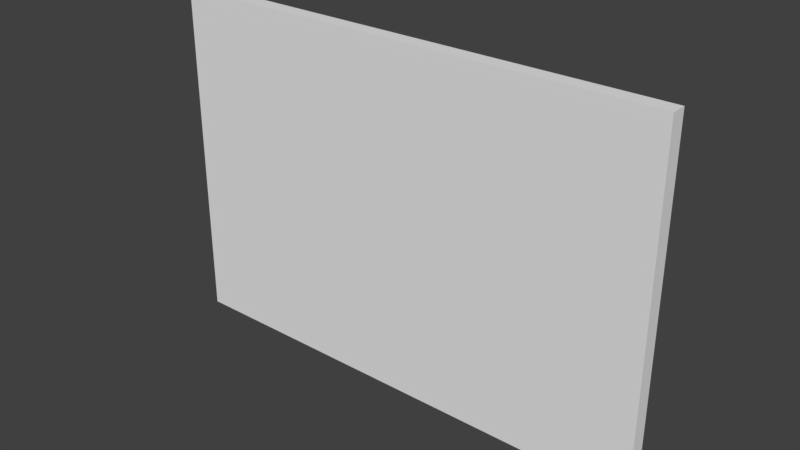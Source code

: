# Source: Shelf_3.blend  (saved by Blender 2.79.0; exported with 4.5.12 LTS)
import bpy
from mathutils import Matrix  # noqa: F401  (used for matrix-valued properties, if any)

bpy.ops.wm.read_factory_settings(use_empty=True)
scene = bpy.context.scene
scene.name = 'Scene'

# ---- collections
col_collection_1 = bpy.data.collections.new('Collection 1'); scene.collection.children.link(col_collection_1)

# ---- world
world_world = bpy.data.worlds.new('World'); scene.world = world_world
world_world.color = (0.05088, 0.05088, 0.05088)
world_world.use_sun_shadow = False
world_world.sun_shadow_jitter_overblur = 0.0
world_world.cycles.sampling_method = 'MANUAL'

# ---- meshes
me_cube_001 = bpy.data.meshes.new('Cube.001')
me_cube_001.from_pydata([(2.0, -0.125, -7.451e-08), (2.0, 0.125, -7.451e-08), (-2.0, -0.125, -7.451e-08), (-2.0, 0.125, -7.451e-08), (2.0, 0.125, 1.143), (2.0, -0.125, 1.143), (-2.0, 0.125, 1.143), (-2.0, -0.125, 1.143)], [], [(0, 5, 7, 2), (3, 6, 4, 1), (2, 3, 1, 0), (7, 6, 3, 2), (6, 7, 5, 4), (4, 5, 0, 1)])
_uv = me_cube_001.uv_layers.new(name='UVMap')
_uv.uv.foreach_set('vector', [0.7036, 0.2454, 0.7036, 0.3577, 0.3106, 0.3577, 0.3106, 0.2454, 0.3106, 0.7612, 0.3106, 0.649, 0.7036, 0.649, 0.7036, 0.7612, 0.3106, 0.7858, 0.3106, 0.7612, 0.7036, 0.7612, 0.7036, 0.7858, 0.0, 0.0, 0.0, 0.0, 0.0, 0.0, 0.0, 0.0, 0.0, 0.0, 0.0, 0.0, 0.0, 0.0, 0.0, 0.0, 0.0, 0.0, 0.0, 0.0, 0.0, 0.0, 0.0, 0.0])
me_cube_001.use_remesh_preserve_volume = False
me_cube_001.use_remesh_preserve_attributes = False
me_cube_001.use_mirror_vertex_groups = False
me_cube_001.update()

# ---- objects
ob_cube_001 = bpy.data.objects.new('Cube.001', me_cube_001)

# ---- transforms, parenting, visibility, modifiers, constraints
ob_cube_001.location = (0.0, 1.425, 0.0)
ob_cube_001.scale = (1.0, 0.5, 2.4)
ob_cube_001.lineart.crease_threshold = 0.0

# ---- collection membership
col_collection_1.objects.link(ob_cube_001)

# ---- scene / render settings (as saved in the file)
scene.frame_start = 1; scene.frame_end = 250; scene.frame_set(1)
scene.render.engine = 'BLENDER_EEVEE_NEXT'
scene.render.resolution_percentage = 50
scene.render.dither_intensity = 0.0
scene.cycles.use_denoising = False
scene.cycles.samples = 128
scene.cycles.sampling_pattern = 'TABULATED_SOBOL'
scene.cycles.use_adaptive_sampling = False
scene.cycles.use_light_tree = False
scene.cycles.blur_glossy = 0.0
scene.cycles.sample_clamp_indirect = 0.0
scene.view_settings.view_transform = 'Standard'
bpy.context.view_layer.update()

# ---- added for rendering (the .blend has no active camera and no usable light): camera, sun
cam_auto = bpy.data.cameras.new('AutoCamera')
cam_auto.lens = 50.0
cam_auto.sensor_width = 36.0
cam_auto.clip_end = 1000.0
ob_auto_camera = bpy.data.objects.new('AutoCamera', cam_auto)
scene.collection.objects.link(ob_auto_camera)
ob_auto_camera.location = (4.48852, -3.96123, 4.96188)
ob_auto_camera.rotation_euler = (1.09748, -7.21219e-08, 0.694738)
scene.camera = ob_auto_camera
light_auto_sun = bpy.data.lights.new('AutoSun', 'SUN')
light_auto_sun.energy = 3.0
light_auto_sun.angle = 0.0523599
ob_auto_sun = bpy.data.objects.new('AutoSun', light_auto_sun)
scene.collection.objects.link(ob_auto_sun)
ob_auto_sun.rotation_euler = (0.872665, 0.174533, 0.523599)
bpy.context.view_layer.update()

